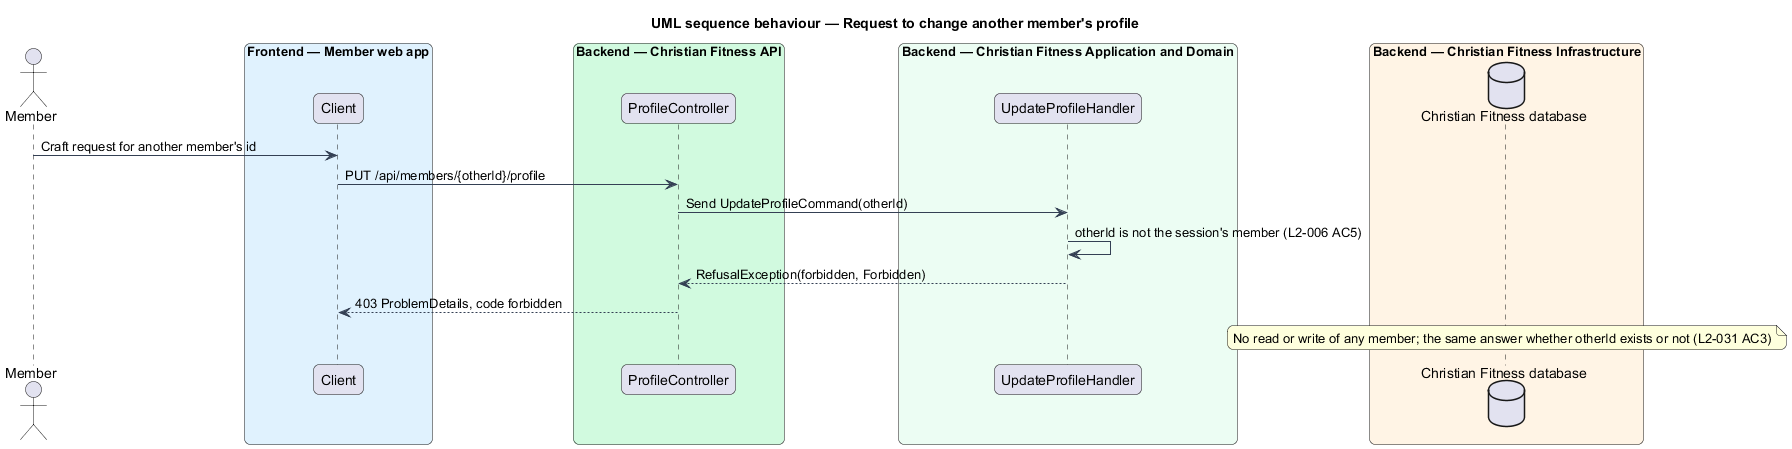

The diagram above was rendered by PlantUML. Its source (embedded in the PNG):
@startuml
title UML sequence behaviour — Request to change another member's profile
skinparam backgroundColor #FFFFFF
skinparam shadowing false
skinparam roundcorner 12
skinparam defaultFontName Arial
skinparam ArrowColor #344054
skinparam rectangle {
  BorderColor #344054
  FontColor #101828
}
skinparam package {
  BorderColor #667085
  FontColor #101828
  BackgroundColor #F9FAFB
}
actor "Member" as actor
box "Frontend — Member web app" #E0F2FE
  participant "Client" as client
end box
box "Backend — Christian Fitness API" #D1FADF
  participant "ProfileController" as ctrl
end box
box "Backend — Christian Fitness Application and Domain" #ECFDF3
  participant "UpdateProfileHandler" as h
end box
box "Backend — Christian Fitness Infrastructure" #FFF4E5
  database "Christian Fitness database" as db
end box
actor -> client : Craft request for another member's id
client -> ctrl : PUT /api/members/{otherId}/profile
ctrl -> h : Send UpdateProfileCommand(otherId)
h -> h : otherId is not the session's member (L2-006 AC5)
h --> ctrl : RefusalException(forbidden, Forbidden)
ctrl --> client : 403 ProblemDetails, code forbidden
note over db : No read or write of any member; the same answer whether otherId exists or not (L2-031 AC3)
@enduml